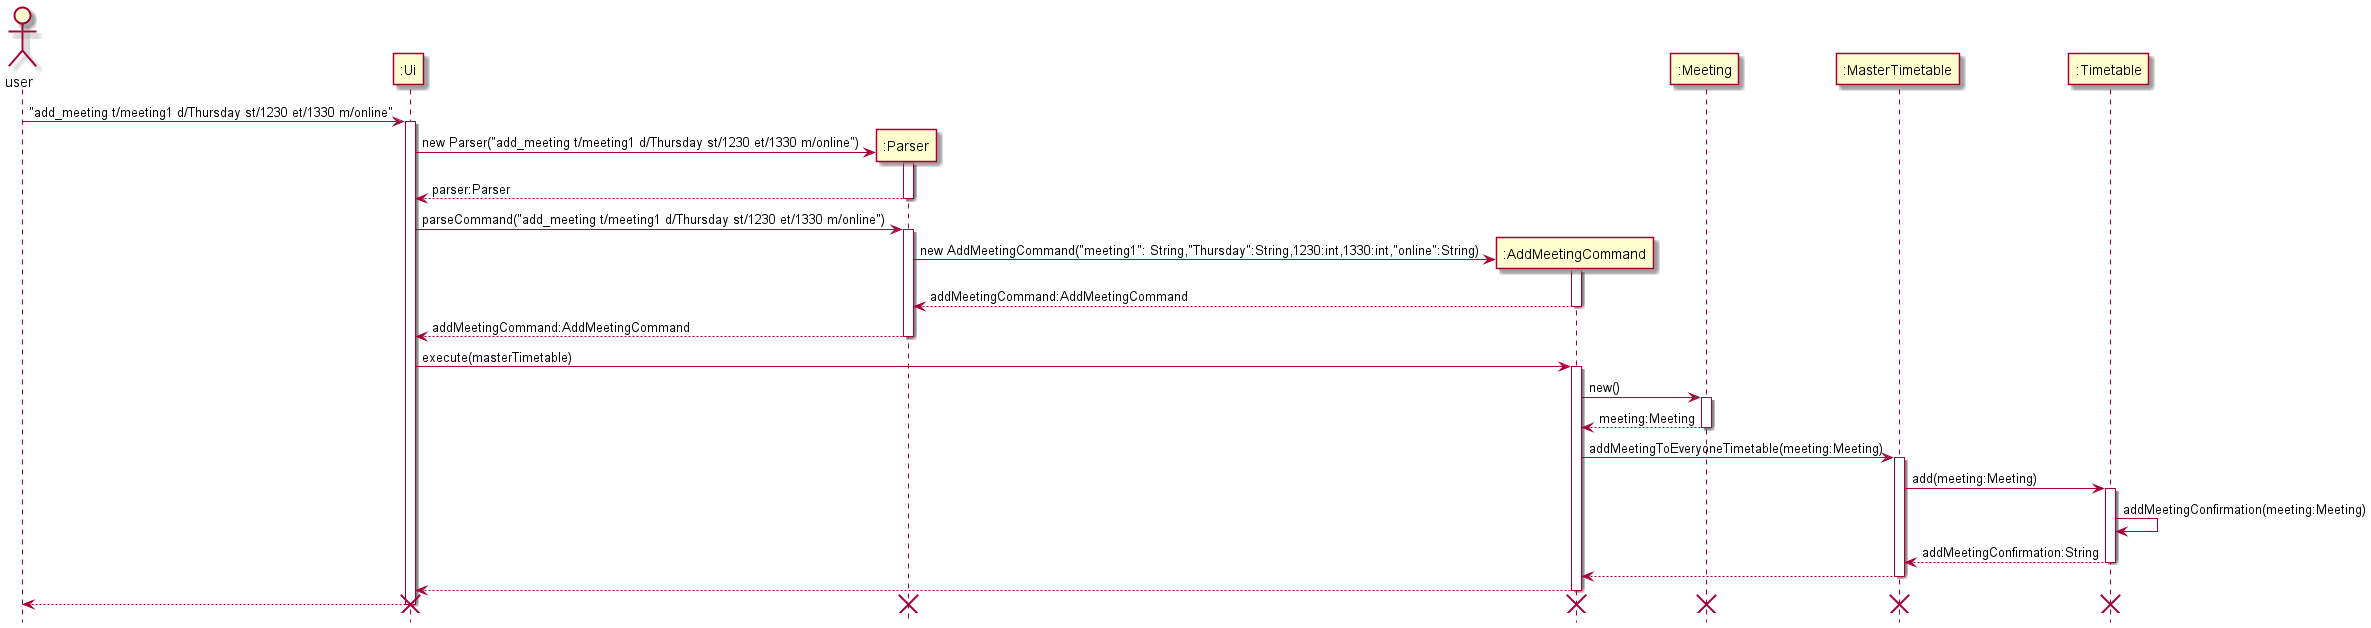

The diagram above was rendered by PlantUML. Its source (embedded in the PNG):
@startuml
hide footbox
actor user


user -> ":Ui" ++ :"add_meeting t/meeting1 d/Thursday st/1230 et/1330 m/online"
create ":Parser"
":Ui" -> ":Parser" ++: new Parser("add_meeting t/meeting1 d/Thursday st/1230 et/1330 m/online")
":Parser" --> ":Ui" --: parser:Parser
":Ui" -> ":Parser" ++: parseCommand("add_meeting t/meeting1 d/Thursday st/1230 et/1330 m/online")
create ":AddMeetingCommand"
":Parser" -> ":AddMeetingCommand" ++: new AddMeetingCommand("meeting1": String,"Thursday":String,1230:int,1330:int,"online":String)
":AddMeetingCommand" --> ":Parser" --: addMeetingCommand:AddMeetingCommand
":Parser" --> ":Ui" --: addMeetingCommand:AddMeetingCommand
":Ui" -> ":AddMeetingCommand" ++: execute(masterTimetable)
":AddMeetingCommand" -> ":Meeting" ++ : new()
":Meeting" --> ":AddMeetingCommand" --: meeting:Meeting

":AddMeetingCommand" -> ":MasterTimetable" ++: addMeetingToEveryoneTimetable(meeting:Meeting)
":MasterTimetable" -> ":Timetable" ++ : add(meeting:Meeting)
":Timetable" -> ":Timetable": addMeetingConfirmation(meeting:Meeting)
":Timetable" --> ":MasterTimetable" --: addMeetingConfirmation:String
":MasterTimetable" --> ":AddMeetingCommand" -- :
":AddMeetingCommand" --> ":Ui" --:
":Ui" --> "user" --:
destroy ":AddMeetingCommand"
destroy ":Parser"
destroy ":Meeting"
destroy ":Timetable"
destroy ":MasterTimetable"
destroy ":Ui"
@enduml